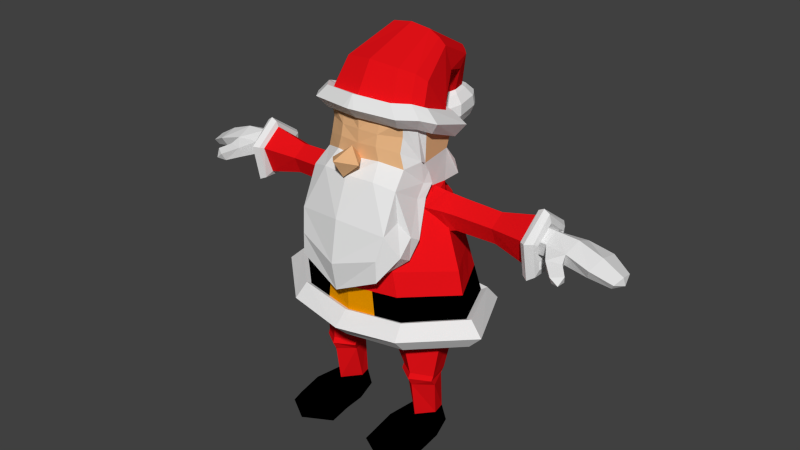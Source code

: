 # Source: santa2f.blend  (saved by Blender 2.72.0; exported with 4.5.12 LTS)
import bpy
from mathutils import Matrix  # noqa: F401  (used for matrix-valued properties, if any)

bpy.ops.wm.read_factory_settings(use_empty=True)
scene = bpy.context.scene
scene.name = 'Scene'

# ---- collections
col_collection_1 = bpy.data.collections.new('Collection 1'); scene.collection.children.link(col_collection_1)

# ---- materials (node trees are filled in below, after node groups)
mat_white = bpy.data.materials.new('white')
mat_white.alpha_threshold = 0.0
mat_white.use_transparent_shadow = False
mat_white.roughness = 0.5
mat_white.specular_intensity = 0.0
mat_white.line_color = (0.0, 0.0, 0.0, 1.0)
mat_red = bpy.data.materials.new('red')
mat_red.alpha_threshold = 0.0
mat_red.use_transparent_shadow = False
mat_red.diffuse_color = (0.8, 0.006232, 0.0093, 1.0)
mat_red.roughness = 0.5
mat_red.specular_intensity = 0.0
mat_red.line_color = (0.0, 0.0, 0.0, 1.0)
mat_black = bpy.data.materials.new('black')
mat_black.alpha_threshold = 0.0
mat_black.use_transparent_shadow = False
mat_black.diffuse_color = (0.0, 0.0, 0.0, 1.0)
mat_black.roughness = 0.5
mat_black.specular_intensity = 1.0
mat_black.line_color = (0.0, 0.0, 0.0, 1.0)
mat_face = bpy.data.materials.new('face')
mat_face.alpha_threshold = 0.0
mat_face.use_transparent_shadow = False
mat_face.diffuse_color = (0.8, 0.4621, 0.2297, 1.0)
mat_face.roughness = 0.5
mat_face.specular_intensity = 0.07895
mat_face.line_color = (0.0, 0.0, 0.0, 1.0)
mat_gold = bpy.data.materials.new('gold')
mat_gold.alpha_threshold = 0.0
mat_gold.use_transparent_shadow = False
mat_gold.diffuse_color = (0.8, 0.3015, 0.0, 1.0)
mat_gold.roughness = 0.5
mat_gold.specular_intensity = 1.0

# ---- material node trees

# ---- world
world_world = bpy.data.worlds.new('World'); scene.world = world_world
world_world.color = (0.05088, 0.05088, 0.05088)
world_world.use_sun_shadow = False
world_world.sun_shadow_jitter_overblur = 0.0
world_world.cycles.sampling_method = 'MANUAL'
world_world.cycles.sample_map_resolution = 256

# ---- meshes
me_cylinder_001 = bpy.data.meshes.new('Cylinder.001')
me_cylinder_001.from_pydata([(0.4632, 0.03163, 0.2514), (0.4899, 0.03163, 0.7248), (0.7414, 0.03488, 0.2514), (0.7205, 0.03488, 0.7248), (0.7746, -0.1342, 0.2514), (0.6073, -0.3263, 0.2514), (0.4296, -0.112, 0.2514), (0.4129, -0.234, 0.7248), (0.436, 0.07205, 0.0221), (0.7795, 0.07601, 0.0221), (0.8895, -0.2457, 0.0221), (0.614, -0.4485, 0.0221), (0.3337, -0.2521, 0.0221), (0.8343, -0.5174, 0.2562), (0.6111, -0.6836, 0.2899), (0.3841, -0.5226, 0.2562), (0.9229, -0.5343, 0.02913), (0.6178, -0.7371, 0.02913), (0.312, -0.5407, 0.02913), (0.8367, -0.8218, 0.1825), (0.6135, -0.988, 0.2366), (0.3865, -0.827, 0.1923), (0.9459, -0.8387, 0.02747), (0.6202, -1.041, 0.02747), (0.2689, -0.8451, 0.02747), (0.8305, -0.2288, 0.7248), (0.6073, -0.3949, 0.7248), (0.4661, 0.01919, 0.775), (0.7443, 0.02587, 0.7723), (0.8294, -0.293, 0.809), (0.6037, -0.4538, 0.8344), (0.3791, -0.2907, 0.8134), (0.4704, 0.04296, 0.8066), (0.7487, 0.04941, 0.8033), (0.8337, -0.2655, 0.8655), (0.608, -0.4237, 0.9037), (0.3835, -0.2629, 0.8697), (0.3274, 0.1811, 1.167), (0.7667, 0.2036, 1.245), (0.9025, -0.2359, 1.335), (0.5459, -0.4697, 1.308), (0.1912, -0.254, 1.207), (0.7698, 0.2099, 1.37), (0.9686, -0.2297, 1.46), (0.4464, -0.4635, 1.433), (0.77, 0.2202, 1.405), (0.9687, -0.2194, 1.495), (0.4465, -0.4532, 1.469), (0.8956, 0.5904, 1.373), (1.325, -0.2442, 1.484), (0.7646, -0.748, 1.458), (0.9903, 0.778, 1.54), (1.488, -0.2464, 1.652), (0.7703, -0.895, 1.625), (0.9164, 0.6613, 1.707), (1.313, -0.2017, 1.819), (0.73, -0.7403, 1.792), (0.8686, 0.6001, 1.685), (1.243, -0.1993, 1.797), (0.6981, -0.6982, 1.77), (0.6951, 0.53, 2.329), (1.103, -0.1789, 2.354), (0.5583, -0.6778, 2.36), (0.4999, 0.471, 2.932), (0.8093, -0.06574, 2.957), (0.392, -0.4434, 2.963), (0.3131, 0.5297, 3.071), (0.5681, -0.02941, 3.191), (0.2053, -0.2071, 3.198), (0.6546, 0.2026, 2.944), (0.6006, -0.2546, 2.96), (0.5843, 0.2139, 3.179), (0.4682, -0.08238, 3.194), (0.2986, -0.3253, 3.08), (0.6393, -0.0527, 3.074), (0.4065, 0.4338, 3.049), (0.5656, -0.1685, 3.077), (0.5923, 0.2111, 3.062), (0.6921, -0.05675, 3.037), (0.7538, -0.1159, 2.957), (0.6312, 0.2432, 2.943), (0.6329, -0.01715, 3.072), (0.8695, -0.0889, 2.833), (0.8424, 0.2034, 2.732), (0.6047, 0.2097, 2.723), (0.7574, 0.2803, 2.984), (0.5788, 0.2861, 3.007), (0.7468, 0.04067, 3.16), (0.5973, 0.02503, 3.186), (0.8252, -0.1842, 3.017), (0.6347, -0.2127, 3.012), (0.8842, -0.08363, 2.752), (0.6393, -0.09851, 2.726), (0.9523, 0.1925, 2.764), (0.9823, 0.2641, 2.989), (1.01, 0.05331, 3.137), (0.9977, -0.1485, 3.004), (0.9618, -0.06242, 2.774), (1.476, 0.2107, 2.76), (1.479, 0.2725, 2.976), (1.479, 0.07085, 3.115), (1.476, -0.1155, 2.984), (1.474, -0.02912, 2.765), (1.92, 0.2623, 2.66), (1.922, 0.3504, 3.005), (1.922, 0.06292, 3.226), (1.92, -0.2028, 3.018), (1.918, -0.07962, 2.668), (1.942, 0.3752, 2.602), (1.944, 0.4215, 3.025), (1.944, 0.05282, 3.296), (1.942, -0.2599, 3.041), (1.94, -0.1777, 2.611), (2.011, 0.4143, 2.572), (2.014, 0.4668, 3.035), (2.014, 0.04861, 3.332), (2.011, -0.3061, 3.052), (2.01, -0.2128, 2.582), (2.078, 0.3412, 2.607), (2.08, 0.3822, 3.022), (2.08, 0.05575, 3.288), (2.077, -0.2211, 3.037), (2.076, -0.1483, 2.617), (2.099, 0.2905, 2.688), (2.102, 0.3235, 2.993), (2.102, 0.06057, 3.189), (2.099, -0.1625, 3.005), (2.097, -0.1038, 2.695), (2.046, 0.2313, 2.734), (2.049, 0.2551, 2.976), (2.049, 0.06596, 3.131), (2.046, -0.09446, 2.985), (2.044, -0.05227, 2.74), (2.01, 0.2301, 2.845), (2.013, 0.2538, 3.014), (2.013, 0.06471, 3.122), (2.01, -0.0957, 3.02), (2.008, -0.05352, 2.849), (2.154, 0.229, 2.843), (2.157, 0.2528, 3.012), (2.156, 0.06366, 3.12), (2.154, -0.09676, 3.018), (2.152, -0.05458, 2.847), (2.385, 0.2709, 2.845), (2.423, 0.3084, 2.995), (2.449, 0.06242, 3.102), (2.427, -0.1533, 3.019), (2.388, -0.1038, 2.863), (2.68, 0.2942, 2.816), (2.719, 0.3367, 2.923), (2.745, 0.059, 2.999), (2.723, -0.1846, 2.94), (2.684, -0.1288, 2.829), (2.925, 0.2156, 2.753), (2.964, 0.2429, 2.814), (2.991, 0.06412, 2.858), (2.968, -0.09274, 2.824), (2.929, -0.05682, 2.76), (3.012, 0.07434, 2.764), (2.424, -0.2187, 2.843), (2.459, -0.2571, 2.958), (2.268, -0.2524, 2.831), (2.278, -0.2972, 2.958), (2.538, -0.3311, 2.809), (2.565, -0.3776, 2.904), (2.429, -0.3963, 2.783), (2.438, -0.4559, 2.885), (2.532, -0.4442, 2.809), (0.2819, -0.7461, 2.361), (0.196, -0.4604, 2.964), (0.4724, -0.5606, 2.662), (0.2362, -0.6032, 2.662), (0.5872, -0.2763, 2.951), (0.4107, -0.7779, 2.414), (0.2424, -0.444, 2.992), (0.6188, -0.3873, 2.796), (0.6013, -0.5582, 2.6), (0.6494, -0.2128, 3.142), (0.5111, -0.7734, 2.348), (0.2971, -0.4117, 3.091), (0.7637, -0.4632, 2.751), (0.7002, -0.5577, 2.508), (0.6211, -0.3283, 3.156), (0.5464, -0.9435, 2.331), (0.6423, -0.09037, 3.275), (0.7444, -0.5872, 2.818), (0.7275, -0.7486, 2.619), (0.589, -0.6598, 3.351), (0.5389, -0.9423, 2.597), (0.3495, -0.7529, 3.423), (0.6143, -0.6566, 2.989), (0.5948, -0.8675, 2.884), (0.2824, -0.2751, 3.223), (0.6064, -0.2018, 3.3), (0.5432, -0.4674, 3.528), (0.2914, -0.5914, 3.6), (0.6277, -0.1389, 3.43), (0.2596, -0.3133, 3.41), (0.6172, -0.2559, 3.571), (0.2353, -0.339, 3.559), (0.4958, -0.4695, 3.707), (0.2487, -0.5874, 3.754), (0.1659, 0.4868, 3.656), (0.6025, -0.1696, 3.528), (0.6303, 0.1717, 3.605), (0.4315, -0.2434, 3.531), (0.6577, -0.2198, 4.01), (0.7372, -0.2298, 3.924), (0.7068, 0.2192, 3.744), (0.6564, 0.2098, 3.81), (0.3282, 0.3947, 3.763), (0.64, -0.3564, 3.984), (0.2396, 0.4897, 3.67), (0.5978, -0.3188, 4.062), (0.5146, -0.4441, 4.082), (0.2573, -0.5101, 4.103), (0.4953, -0.4269, 3.878), (0.2476, -0.5577, 3.889), (0.5058, -0.5199, 4.014), (0.1002, -0.6019, 4.04), (0.1898, -0.7963, 3.59), (0.6801, -0.2191, 4.068), (0.6497, 0.2299, 3.888), (0.5829, -0.3457, 4.128), (0.1824, 0.5004, 3.814), (0.4486, -0.5092, 4.158), (0.04299, -0.5912, 4.184), (0.8406, -0.2709, 4.067), (0.8042, 0.2968, 3.887), (0.7242, -0.431, 4.127), (0.245, 0.6389, 3.813), (0.5636, -0.6377, 4.158), (0.07816, -0.7414, 4.183), (0.6924, -0.258, 4.211), (0.6601, 0.2328, 4.031), (0.5889, -0.3964, 4.271), (0.1625, 0.5285, 3.957), (0.446, -0.5751, 4.301), (0.6276, -0.2357, 4.175), (0.5998, 0.1842, 3.995), (0.5389, -0.354, 4.235), (0.1738, 0.4371, 3.921), (0.4165, -0.5069, 4.265), (0.5731, -0.101, 4.432), (0.5595, 0.2474, 4.136), (0.4805, -0.1937, 4.523), (0.1421, 0.4803, 3.985), (0.3531, -0.3268, 4.596), (0.425, 0.3856, 4.682), (0.4377, 0.4818, 4.383), (0.3527, 0.3663, 4.766), (0.1537, 0.5716, 4.202), (0.253, 0.3258, 4.85), (0.3307, 0.8977, 4.439), (0.3493, 0.7686, 4.3), (0.2847, 0.9381, 4.47), (0.187, 0.7067, 4.18), (0.2206, 0.9726, 4.509), (0.1942, 1.012, 4.007), (0.2022, 0.8816, 3.984), (0.1744, 1.047, 4.009), (0.1326, 0.7952, 3.949), (0.1472, 1.082, 4.019), (0.2239, 1.045, 3.971), (0.2349, 0.8672, 3.939), (0.197, 1.092, 3.973), (0.14, 0.7495, 3.891), (0.1599, 1.14, 3.986), (0.2875, 1.111, 3.869), (0.3024, 0.8696, 3.826), (0.2509, 1.176, 3.872), (0.1735, 0.7096, 3.761), (0.2005, 1.241, 3.889), (0.2858, 1.145, 3.736), (0.3028, 0.8697, 3.686), (0.2439, 1.219, 3.739), (0.1555, 0.6869, 3.613), (0.1864, 1.294, 3.759), (0.2318, 1.143, 3.614), (0.2488, 0.9225, 3.565), (0.1899, 1.202, 3.617), (0.1015, 0.7763, 3.491), (0.1324, 1.262, 3.637), (0.1362, 1.137, 3.518), (0.1583, 0.9933, 3.492), (0.09371, 1.174, 3.512), (0.01743, 0.8873, 3.425), (0.03446, 1.213, 3.523), (0.3557, 0.5787, 3.175), (0.6269, 0.4051, 3.218), (0.2084, 0.5111, 3.506), (0.6729, 0.2706, 3.449), (0.4343, 0.6591, 1.673), (1.056, 0.2004, 1.741), (0.9679, -0.4488, 1.784), (0.3519, -0.7522, 1.75), (0.3475, 0.5801, 2.314), (0.8992, 0.1756, 2.342), (0.828, -0.4283, 2.357), (0.4201, -0.7119, 2.361), (1.173, -0.1891, 2.075), (0.7818, 0.5651, 2.007), (0.1438, -0.7803, 2.362), (0.898, -0.4385, 2.07), (0.9776, 0.188, 2.041), (0.3909, 0.6196, 1.993), (0.2791, -0.7461, 2.361), (0.6282, -0.688, 2.065), (0.3491, -0.7522, 1.75), (0.3141, -0.7492, 2.056), (-0.4632, 0.03163, 0.2514), (-0.4899, 0.03163, 0.7248), (-0.7414, 0.03488, 0.2514), (-0.7746, -0.1342, 0.2514), (-0.6073, -0.3263, 0.2514), (-0.4296, -0.112, 0.2514), (-0.4129, -0.234, 0.7248), (-0.436, 0.07205, 0.0221), (-0.7795, 0.07601, 0.0221), (-0.8895, -0.2457, 0.0221), (-0.614, -0.4485, 0.0221), (-0.3337, -0.2521, 0.0221), (-0.6111, -0.6836, 0.2899), (-0.3841, -0.5226, 0.2562), (-0.6178, -0.7371, 0.02913), (-0.8343, -0.5174, 0.2562), (-0.9229, -0.5343, 0.02913), (-0.312, -0.5407, 0.02913), (-0.8367, -0.8218, 0.1825), (-0.6135, -0.988, 0.2366), (-0.3865, -0.827, 0.1923), (-0.9459, -0.8387, 0.02747), (-0.6202, -1.041, 0.02747), (-0.2689, -0.8451, 0.02747), (-0.7205, 0.03488, 0.7248), (-0.8305, -0.2288, 0.7248), (-0.6073, -0.3949, 0.7248), (-0.4661, 0.01919, 0.775), (-0.7443, 0.02587, 0.7723), (-0.8294, -0.293, 0.809), (-0.6037, -0.4538, 0.8344), (-0.3791, -0.2907, 0.8134), (-0.4704, 0.04296, 0.8066), (-0.7487, 0.04941, 0.8033), (-0.8337, -0.2655, 0.8655), (-0.608, -0.4237, 0.9037), (-0.3835, -0.2629, 0.8697), (-0.3274, 0.1811, 1.167), (-0.7667, 0.2036, 1.245), (-0.9025, -0.2359, 1.335), (-0.5459, -0.4697, 1.308), (-0.1912, -0.254, 1.207), (1.267e-07, 0.1873, 1.292), (-0.7698, 0.2099, 1.37), (-0.9686, -0.2297, 1.46), (-0.4464, -0.4635, 1.433), (1.267e-07, -0.2477, 1.332), (1.267e-07, 0.1977, 1.327), (-0.77, 0.2202, 1.405), (-0.9687, -0.2194, 1.495), (-0.4465, -0.4532, 1.469), (1.267e-07, -0.2374, 1.368), (1.267e-07, 0.5966, 1.348), (-0.8956, 0.5904, 1.373), (-1.325, -0.2442, 1.484), (-0.7646, -0.748, 1.458), (1.267e-07, -0.8563, 1.418), (1.267e-07, 0.9196, 1.516), (-0.9903, 0.778, 1.54), (-1.488, -0.2464, 1.652), (-0.7703, -0.895, 1.625), (1.267e-07, -1.034, 1.585), (1.267e-07, 0.7886, 1.683), (-0.9164, 0.6613, 1.707), (-1.313, -0.2017, 1.819), (-0.73, -0.7403, 1.792), (1.267e-07, -0.8568, 1.752), (1.267e-07, 0.7181, 1.661), (-0.8686, 0.6001, 1.685), (-1.243, -0.1993, 1.797), (-0.6981, -0.6982, 1.77), (1.267e-07, -0.8062, 1.73), (1.267e-07, 0.6302, 2.298), (-0.6951, 0.53, 2.329), (-1.103, -0.1789, 2.354), (-0.5583, -0.6778, 2.36), (1.267e-07, -0.8144, 2.362), (1.267e-07, 0.5468, 2.9), (-0.4999, 0.471, 2.932), (-0.8093, -0.06574, 2.957), (-0.392, -0.4434, 2.963), (1.267e-07, -0.4773, 2.965), (1.267e-07, 0.5446, 2.967), (-0.3131, 0.5297, 3.071), (-0.5681, -0.02941, 3.191), (-0.2053, -0.2071, 3.198), (1.267e-07, -0.2295, 3.199), (-0.6546, 0.2026, 2.944), (-0.6006, -0.2546, 2.96), (-0.5843, 0.2139, 3.179), (-0.4682, -0.08238, 3.194), (-0.2986, -0.3253, 3.08), (-0.6393, -0.0527, 3.074), (-0.4065, 0.4338, 3.049), (-0.5656, -0.1685, 3.077), (-0.5923, 0.2111, 3.062), (-0.6921, -0.05675, 3.037), (-0.7538, -0.1159, 2.957), (-0.6312, 0.2432, 2.943), (-0.6329, -0.01715, 3.072), (-0.8695, -0.0889, 2.833), (-0.8424, 0.2034, 2.732), (-0.6047, 0.2097, 2.723), (-0.7574, 0.2803, 2.984), (-0.5788, 0.2861, 3.007), (-0.7468, 0.04067, 3.16), (-0.5973, 0.02503, 3.186), (-0.8252, -0.1842, 3.017), (-0.6347, -0.2127, 3.012), (-0.8842, -0.08363, 2.752), (-0.6393, -0.09851, 2.726), (-0.9523, 0.1925, 2.764), (-0.9823, 0.2641, 2.989), (-1.01, 0.05331, 3.137), (-0.9977, -0.1485, 3.004), (-0.9618, -0.06242, 2.774), (-1.476, 0.2107, 2.76), (-1.479, 0.2725, 2.976), (-1.479, 0.07085, 3.115), (-1.476, -0.1155, 2.984), (-1.474, -0.02912, 2.765), (-1.92, 0.2623, 2.66), (-1.922, 0.3504, 3.005), (-1.922, 0.06292, 3.226), (-1.92, -0.2028, 3.018), (-1.918, -0.07962, 2.668), (-1.942, 0.3752, 2.602), (-1.944, 0.4215, 3.025), (-1.944, 0.05282, 3.296), (-1.942, -0.2599, 3.041), (-1.94, -0.1777, 2.611), (-2.011, 0.4143, 2.572), (-2.014, 0.4668, 3.035), (-2.014, 0.04861, 3.332), (-2.011, -0.3061, 3.052), (-2.01, -0.2128, 2.582), (-2.078, 0.3412, 2.607), (-2.08, 0.3822, 3.022), (-2.08, 0.05575, 3.288), (-2.077, -0.2211, 3.037), (-2.076, -0.1483, 2.617), (-2.099, 0.2905, 2.688), (-2.102, 0.3235, 2.993), (-2.102, 0.06057, 3.189), (-2.099, -0.1625, 3.005), (-2.097, -0.1038, 2.695), (-2.046, 0.2313, 2.734), (-2.049, 0.2551, 2.976), (-2.049, 0.06596, 3.131), (-2.046, -0.09446, 2.985), (-2.044, -0.05227, 2.74), (-2.01, 0.2301, 2.845), (-2.013, 0.2538, 3.014), (-2.013, 0.06471, 3.122), (-2.01, -0.0957, 3.02), (-2.008, -0.05352, 2.849), (-2.154, 0.229, 2.843), (-2.157, 0.2528, 3.012), (-2.156, 0.06366, 3.12), (-2.154, -0.09676, 3.018), (-2.152, -0.05458, 2.847), (-2.385, 0.2709, 2.845), (-2.423, 0.3084, 2.995), (-2.449, 0.06242, 3.102), (-2.427, -0.1533, 3.019), (-2.388, -0.1038, 2.863), (-2.68, 0.2942, 2.816), (-2.719, 0.3367, 2.923), (-2.745, 0.059, 2.999), (-2.723, -0.1846, 2.94), (-2.684, -0.1288, 2.829), (-2.925, 0.2156, 2.753), (-2.964, 0.2429, 2.814), (-2.991, 0.06412, 2.858), (-2.968, -0.09274, 2.824), (-2.929, -0.05682, 2.76), (-3.012, 0.07434, 2.764), (-2.424, -0.2187, 2.843), (-2.459, -0.2571, 2.958), (-2.268, -0.2524, 2.831), (-2.278, -0.2972, 2.958), (-2.538, -0.3311, 2.809), (-2.565, -0.3776, 2.904), (-2.429, -0.3963, 2.783), (-2.438, -0.4559, 2.885), (-2.532, -0.4442, 2.809), (-0.2819, -0.7461, 2.361), (-0.196, -0.4604, 2.964), (1.267e-07, -0.8073, 2.116), (-0.4724, -0.5606, 2.662), (-0.2362, -0.6032, 2.662), (1.267e-07, -0.8596, 2.289), (-0.5872, -0.2763, 2.951), (1.267e-07, -0.4622, 2.996), (-0.4107, -0.7779, 2.414), (-0.2424, -0.444, 2.992), (-0.6188, -0.3873, 2.796), (-0.6013, -0.5582, 2.6), (-0.6494, -0.2128, 3.142), (1.267e-07, -0.4349, 3.096), (-0.5111, -0.7734, 2.348), (-0.2971, -0.4117, 3.091), (-0.7637, -0.4632, 2.751), (-0.7002, -0.5577, 2.508), (1.267e-07, -1.002, 2.078), (-0.6211, -0.3283, 3.156), (-0.5464, -0.9435, 2.331), (-0.6423, -0.09037, 3.275), (-0.7444, -0.5872, 2.818), (-0.7275, -0.7486, 2.619), (1.267e-07, -1.065, 2.437), (-0.589, -0.6598, 3.351), (1.267e-07, -0.7949, 3.429), (-0.5389, -0.9423, 2.597), (-0.3495, -0.7529, 3.423), (1.267e-07, -0.978, 2.958), (-0.6143, -0.6566, 2.989), (-0.5948, -0.8675, 2.884), (1.267e-07, -0.283, 3.213), (-0.2824, -0.2751, 3.223), (-0.6064, -0.2018, 3.3), (-0.5432, -0.4674, 3.528), (1.267e-07, -0.5918, 3.566), (-0.2914, -0.5914, 3.6), (-0.6277, -0.1389, 3.43), (1.267e-07, -0.3121, 3.402), (-0.2596, -0.3133, 3.41), (-0.6172, -0.2559, 3.571), (1.267e-07, -0.3436, 3.555), (-0.2353, -0.339, 3.559), (-0.4958, -0.4695, 3.707), (1.267e-07, -0.5912, 3.739), (-0.2487, -0.5874, 3.754), (1.267e-07, 0.5305, 3.647), (-0.1659, 0.4868, 3.656), (-0.6025, -0.1696, 3.528), (1.267e-07, -0.4172, 3.534), (1.267e-07, -0.4484, 3.536), (-0.6303, 0.1717, 3.605), (-0.4315, -0.2434, 3.531), (1.267e-07, 0.4963, 3.689), (1.267e-07, 0.5472, 3.634), (-0.6577, -0.2198, 4.01), (-0.7372, -0.2298, 3.924), (-0.7068, 0.2192, 3.744), (-0.6564, 0.2098, 3.81), (-0.3282, 0.3947, 3.763), (-0.64, -0.3564, 3.984), (-0.2396, 0.4897, 3.67), (-0.5978, -0.3188, 4.062), (1.267e-07, -0.5762, 4.124), (-0.5146, -0.4441, 4.082), (1.267e-07, -0.6169, 4.039), (-0.2573, -0.5101, 4.103), (1.267e-07, -0.5798, 3.9), (-0.4953, -0.4269, 3.878), (-0.2476, -0.5577, 3.889), (-0.5058, -0.5199, 4.014), (-0.1002, -0.6019, 4.04), (1.267e-07, -0.6882, 3.741), (1.267e-07, -0.53, 3.555), (-0.1898, -0.7963, 3.59), (1.267e-07, -0.8406, 3.418), (1.267e-07, -0.9954, 3.652), (1.267e-07, 0.5579, 3.778), (-0.6801, -0.2191, 4.068), (-0.6497, 0.2299, 3.888), (-0.5829, -0.3457, 4.128), (-0.1824, 0.5004, 3.814), (1.267e-07, -0.6319, 4.209), (-0.4486, -0.5092, 4.158), (-0.04299, -0.5912, 4.184), (1.267e-07, 0.7116, 3.777), (-0.8406, -0.2709, 4.067), (-0.8042, 0.2968, 3.887), (-0.7242, -0.431, 4.127), (-0.245, 0.6389, 3.813), (1.267e-07, -0.7514, 4.184), (-0.5636, -0.6377, 4.158), (-0.07816, -0.7414, 4.183), (1.267e-07, 0.5913, 3.921), (-0.6924, -0.258, 4.211), (-0.6601, 0.2328, 4.031), (-0.5889, -0.3964, 4.271), (-0.1625, 0.5285, 3.957), (1.267e-07, 0.4908, 3.885), (-0.446, -0.5751, 4.301), (1.267e-07, -0.6648, 4.327), (-0.6276, -0.2357, 4.175), (-0.5998, 0.1842, 3.995), (-0.5389, -0.354, 4.235), (-0.1738, 0.4371, 3.921), (-0.4165, -0.5069, 4.265), (1.267e-07, -0.5836, 4.291), (1.267e-07, 0.525, 3.934), (-0.5731, -0.101, 4.432), (-0.5595, 0.2474, 4.136), (-0.4805, -0.1937, 4.523), (-0.1421, 0.4803, 3.985), (-0.3531, -0.3268, 4.596), (1.267e-07, -0.3812, 4.639), (1.267e-07, 0.5838, 4.153), (-0.425, 0.3856, 4.682), (-0.4377, 0.4818, 4.383), (-0.3527, 0.3663, 4.766), (-0.1537, 0.5716, 4.202), (-0.253, 0.3258, 4.85), (1.267e-07, 0.3209, 4.886), (1.267e-07, 0.6905, 4.139), (-0.3307, 0.8977, 4.439), (-0.3493, 0.7686, 4.3), (-0.2847, 0.9381, 4.47), (-0.187, 0.7067, 4.18), (-0.2206, 0.9726, 4.509), (1.267e-07, 0.9989, 4.497), (1.267e-07, 0.7668, 3.945), (-0.1942, 1.012, 4.007), (-0.2022, 0.8816, 3.984), (-0.1744, 1.047, 4.009), (-0.1326, 0.7952, 3.949), (-0.1472, 1.082, 4.019), (1.267e-07, 1.089, 4.012), (1.267e-07, 0.7109, 3.885), (-0.2239, 1.045, 3.971), (-0.2349, 0.8672, 3.939), (-0.197, 1.092, 3.973), (-0.14, 0.7495, 3.891), (-0.1599, 1.14, 3.986), (1.267e-07, 1.15, 3.977), (1.267e-07, 0.657, 3.753), (-0.2875, 1.111, 3.869), (-0.3024, 0.8696, 3.826), (-0.2509, 1.176, 3.872), (-0.1735, 0.7096, 3.761), (-0.2005, 1.241, 3.889), (1.267e-07, 1.254, 3.878), (1.267e-07, 0.6268, 3.603), (-0.2858, 1.145, 3.736), (-0.3028, 0.8697, 3.686), (-0.2439, 1.219, 3.739), (-0.1555, 0.6869, 3.613), (-0.1864, 1.294, 3.759), (1.267e-07, 1.308, 3.746), (1.267e-07, 0.7282, 3.482), (-0.2318, 1.143, 3.614), (-0.2488, 0.9225, 3.565), (-0.1899, 1.202, 3.617), (-0.1015, 0.7763, 3.491), (-0.1324, 1.262, 3.637), (1.267e-07, 1.273, 3.624), (1.267e-07, 0.854, 3.416), (-0.1362, 1.137, 3.518), (-0.1583, 0.9933, 3.492), (-0.09371, 1.174, 3.512), (-0.01743, 0.8873, 3.425), (-0.03446, 1.213, 3.523), (1.267e-07, 1.215, 3.502), (1.267e-07, 1.073, 3.425), (1.267e-07, 0.6706, 3.046), (-0.3557, 0.5787, 3.175), (-0.6269, 0.4051, 3.218), (1.267e-07, 0.587, 3.495), (-0.2084, 0.5111, 3.506), (-0.6729, 0.2706, 3.449), (-0.4343, 0.6591, 1.673), (-1.056, 0.2004, 1.741), (-0.9679, -0.4488, 1.784), (-0.3519, -0.7522, 1.75), (-0.3475, 0.5801, 2.314), (-0.8992, 0.1756, 2.342), (-0.828, -0.4283, 2.357), (-0.4201, -0.7119, 2.361), (-1.173, -0.1891, 2.075), (-0.7818, 0.5651, 2.007), (1.267e-07, 0.6741, 1.979), (-0.1438, -0.7803, 2.362), (-0.898, -0.4385, 2.07), (-0.9776, 0.188, 2.041), (-0.3909, 0.6196, 1.993), (1.267e-07, -0.8103, 2.046), (-0.2791, -0.7461, 2.361), (-0.6282, -0.688, 2.065), (-0.3491, -0.7522, 1.75), (-0.3141, -0.7492, 2.056)], [], [(0, 1, 3, 2), (6, 7, 1, 0), (6, 0, 8, 12), (2, 4, 10, 9), (0, 2, 9, 8), (8, 9, 10, 11, 12), (15, 18, 24, 21), (16, 13, 19, 22), (20, 21, 24, 23), (19, 20, 23, 22), (18, 17, 23, 24), (17, 16, 22, 23), (14, 15, 21, 20), (13, 14, 20, 19), (26, 25, 29, 30), (27, 31, 36, 32), (31, 30, 35, 36), (30, 29, 34, 35), (29, 28, 33, 34), (28, 27, 32, 33), (32, 36, 41, 37), (36, 35, 40, 41), (35, 34, 39, 40), (34, 33, 38, 39), (33, 32, 37, 38), (37, 41, 356, 352), (41, 40, 44, 356), (40, 39, 43, 44), (39, 38, 42, 43), (38, 37, 352, 42), (361, 47, 50, 366), (356, 44, 47, 361), (44, 43, 46, 47), (43, 42, 45, 46), (42, 352, 357, 45), (47, 46, 49, 50), (46, 45, 48, 49), (45, 357, 362, 48), (366, 50, 53, 371), (50, 49, 52, 53), (49, 48, 51, 52), (48, 362, 367, 51), (371, 53, 56, 376), (53, 52, 55, 56), (52, 51, 54, 55), (51, 367, 372, 54), (376, 56, 59, 295, 381), (56, 55, 58, 294, 59), (55, 54, 57, 293, 58), (54, 372, 377, 292, 57), (303, 300, 61, 298), (304, 301, 60, 297), (305, 684, 382, 296), (169, 391, 503, 174), (61, 297, 60, 63, 80, 69, 64, 82), (60, 296, 382, 387, 63), (391, 169, 65, 73, 68, 396), (76, 74, 67, 72), (77, 75, 66, 71), (63, 387, 392, 66, 75), (73, 76, 72, 68), (65, 70, 76, 73), (82, 64, 79, 70, 65, 170, 62, 298, 61), (74, 81, 77, 71, 67), (70, 79, 64, 78, 74, 76), (80, 63, 75, 77), (81, 74, 78, 64, 69, 80, 77), (83, 84, 86, 85), (85, 86, 88, 87), (87, 88, 90, 89), (86, 84, 92, 90, 88), (91, 92, 84, 83), (89, 90, 92, 91), (91, 83, 93, 97), (97, 93, 98, 102), (89, 91, 97, 96), (87, 89, 96, 95), (85, 87, 95, 94), (83, 85, 94, 93), (102, 98, 103, 107), (96, 97, 102, 101), (95, 96, 101, 100), (94, 95, 100, 99), (93, 94, 99, 98), (107, 103, 108, 112), (101, 102, 107, 106), (100, 101, 106, 105), (99, 100, 105, 104), (98, 99, 104, 103), (112, 108, 113, 117), (106, 107, 112, 111), (105, 106, 111, 110), (104, 105, 110, 109), (103, 104, 109, 108), (117, 113, 118, 122), (111, 112, 117, 116), (110, 111, 116, 115), (109, 110, 115, 114), (108, 109, 114, 113), (122, 118, 123, 127), (116, 117, 122, 121), (115, 116, 121, 120), (114, 115, 120, 119), (113, 114, 119, 118), (127, 123, 128, 132), (121, 122, 127, 126), (120, 121, 126, 125), (119, 120, 125, 124), (118, 119, 124, 123), (132, 128, 133, 137), (126, 127, 132, 131), (125, 126, 131, 130), (124, 125, 130, 129), (123, 124, 129, 128), (137, 133, 138, 142), (131, 132, 137, 136), (130, 131, 136, 135), (129, 130, 135, 134), (128, 129, 134, 133), (142, 138, 143, 147), (136, 137, 142, 141), (135, 136, 141, 140), (134, 135, 140, 139), (133, 134, 139, 138), (147, 143, 148, 152), (146, 141, 162, 160), (140, 141, 146, 145), (139, 140, 145, 144), (138, 139, 144, 143), (152, 148, 153, 157), (146, 147, 152, 151), (145, 146, 151, 150), (144, 145, 150, 149), (143, 144, 149, 148), (160, 162, 166, 164), (151, 152, 157, 156), (150, 151, 156, 155), (149, 150, 155, 154), (148, 149, 154, 153), (161, 159, 163, 165), (159, 160, 164, 163), (141, 142, 161, 162), (147, 146, 160, 159), (142, 147, 159, 161), (162, 161, 165, 166), (157, 153, 158), (156, 157, 158), (155, 156, 158), (154, 155, 158), (153, 154, 158), (166, 165, 167), (164, 166, 167), (165, 163, 167), (163, 164, 167), (168, 171, 176, 173), (171, 170, 175, 176), (168, 299, 62, 170, 171), (174, 503, 509, 179), (173, 176, 181, 178), (176, 175, 180, 181), (386, 302, 168, 173, 501), (170, 65, 172, 175), (65, 169, 174, 172), (182, 177, 184, 193), (178, 181, 186, 183), (181, 180, 185, 186), (501, 173, 178, 498), (175, 172, 177, 180), (172, 174, 179, 177), (189, 187, 194, 195), (183, 186, 191, 188), (186, 185, 190, 191), (498, 178, 183, 514), (180, 177, 182, 185), (522, 189, 195, 532), (191, 190, 187, 189), (525, 191, 189, 522), (520, 188, 191, 525), (514, 183, 188, 520), (185, 182, 187, 190), (187, 182, 193, 194), (193, 184, 196, 198), (195, 194, 200, 201), (532, 195, 201, 541), (194, 193, 198, 200), (179, 509, 528, 192), (177, 179, 192, 184), (197, 535, 538, 199), (199, 538, 541, 201), (196, 197, 199, 198), (198, 199, 201, 200), (192, 528, 535, 197), (184, 192, 197, 196), (68, 72, 205, 546), (67, 71, 204, 203), (396, 68, 546, 547), (72, 67, 203, 205), (202, 204, 291, 290), (204, 71, 289, 291), (204, 202, 550, 210, 209), (203, 204, 209, 206), (217, 216, 214, 215), (214, 213, 211, 218), (209, 210, 212, 208), (215, 214, 218, 219), (210, 550, 551, 212), (202, 543, 550), (546, 205, 200, 201, 541), (200, 198, 213, 214, 216), (564, 217, 215, 560), (541, 201, 217, 564), (205, 203, 198, 200), (560, 215, 219, 562), (213, 206, 207, 211), (203, 206, 213, 198), (201, 200, 216, 217), (206, 209, 208, 207), (569, 573, 220), (220, 572, 570), (569, 220, 570), (220, 573, 572), (211, 207, 221, 223), (208, 212, 224, 222), (207, 208, 222, 221), (219, 218, 225, 226), (562, 219, 226, 579), (212, 551, 574, 224), (218, 211, 223, 225), (207, 227, 229, 211), (212, 230, 228, 208), (208, 228, 227, 207), (218, 231, 232, 219), (219, 232, 587, 562), (551, 582, 230, 212), (211, 229, 231, 218), (227, 233, 235, 229), (230, 236, 234, 228), (228, 234, 233, 227), (231, 237, 597, 232), (587, 232, 597), (582, 590, 236, 230), (229, 235, 237, 231), (233, 238, 240, 235), (236, 241, 239, 234), (234, 239, 238, 233), (237, 242, 603, 597), (590, 595, 241, 236), (235, 240, 242, 237), (238, 243, 245, 240), (241, 246, 244, 239), (239, 244, 243, 238), (242, 247, 610, 603), (595, 604, 246, 241), (240, 245, 247, 242), (243, 248, 250, 245), (246, 251, 249, 244), (244, 249, 248, 243), (247, 252, 617, 610), (604, 611, 251, 246), (245, 250, 252, 247), (248, 253, 255, 250), (251, 256, 254, 249), (249, 254, 253, 248), (252, 257, 624, 617), (611, 618, 256, 251), (250, 255, 257, 252), (253, 258, 260, 255), (256, 261, 259, 254), (254, 259, 258, 253), (257, 262, 631, 624), (618, 625, 261, 256), (255, 260, 262, 257), (258, 263, 265, 260), (261, 266, 264, 259), (259, 264, 263, 258), (262, 267, 638, 631), (625, 632, 266, 261), (260, 265, 267, 262), (263, 268, 270, 265), (266, 271, 269, 264), (264, 269, 268, 263), (267, 272, 645, 638), (632, 639, 271, 266), (265, 270, 272, 267), (268, 273, 275, 270), (271, 276, 274, 269), (269, 274, 273, 268), (272, 277, 652, 645), (639, 646, 276, 271), (270, 275, 277, 272), (273, 278, 280, 275), (276, 281, 279, 274), (274, 279, 278, 273), (277, 282, 659, 652), (646, 653, 281, 276), (275, 280, 282, 277), (278, 283, 285, 280), (281, 286, 284, 279), (279, 284, 283, 278), (282, 287, 666, 659), (653, 660, 286, 281), (280, 285, 287, 282), (283, 667, 285), (286, 667, 284), (284, 667, 283), (287, 667, 666), (660, 667, 286), (285, 667, 287), (289, 288, 290, 291), (288, 668, 671, 290), (543, 202, 290, 671), (71, 66, 288, 289), (66, 392, 668, 288), (294, 58, 300, 303), (300, 304, 297, 61), (58, 293, 304, 300), (293, 57, 301, 304), (301, 305, 296, 60), (57, 292, 305, 301), (292, 377, 684, 305), (309, 307, 62, 306), (308, 59, 307, 309), (381, 308, 309, 689), (689, 309, 306, 386), (315, 310, 311, 316), (315, 321, 317, 310), (312, 318, 319, 313), (310, 317, 318, 312), (314, 322, 323, 315), (317, 321, 320, 319, 318), (326, 331, 328, 325), (329, 332, 333, 330), (328, 331, 332, 329), (336, 340, 339, 335), (335, 339, 338, 334), (337, 342, 346, 341), (341, 346, 345, 340), (340, 345, 344, 339), (339, 344, 343, 338), (338, 343, 342, 337), (342, 347, 351, 346), (346, 351, 350, 345), (345, 350, 349, 344), (344, 349, 348, 343), (343, 348, 347, 342), (347, 352, 356, 351), (351, 356, 355, 350), (350, 355, 354, 349), (349, 354, 353, 348), (348, 353, 352, 347), (361, 366, 365, 360), (356, 361, 360, 355), (355, 360, 359, 354), (354, 359, 358, 353), (353, 358, 357, 352), (360, 365, 364, 359), (359, 364, 363, 358), (358, 363, 362, 357), (366, 371, 370, 365), (365, 370, 369, 364), (364, 369, 368, 363), (363, 368, 367, 362), (371, 376, 375, 370), (370, 375, 374, 369), (369, 374, 373, 368), (368, 373, 372, 367), (376, 381, 677, 380, 375), (375, 380, 676, 379, 374), (374, 379, 675, 378, 373), (373, 378, 674, 377, 372), (686, 680, 384, 682), (687, 679, 383, 683), (688, 678, 382, 684), (497, 505, 503, 391), (384, 410, 389, 397, 408, 388, 383, 679), (383, 388, 387, 382, 678), (391, 396, 395, 401, 390, 497), (404, 400, 394, 402), (405, 399, 393, 403), (388, 403, 393, 392, 387), (401, 395, 400, 404), (390, 401, 404, 398), (410, 384, 680, 385, 499, 390, 398, 407, 389), (402, 394, 399, 405, 409), (398, 404, 402, 406, 389, 407), (408, 405, 403, 388), (409, 405, 408, 397, 389, 406, 402), (411, 413, 414, 412), (413, 415, 416, 414), (415, 417, 418, 416), (414, 416, 418, 420, 412), (419, 411, 412, 420), (417, 419, 420, 418), (419, 425, 421, 411), (425, 430, 426, 421), (417, 424, 425, 419), (415, 423, 424, 417), (413, 422, 423, 415), (411, 421, 422, 413), (430, 435, 431, 426), (424, 429, 430, 425), (423, 428, 429, 424), (422, 427, 428, 423), (421, 426, 427, 422), (435, 440, 436, 431), (429, 434, 435, 430), (428, 433, 434, 429), (427, 432, 433, 428), (426, 431, 432, 427), (440, 445, 441, 436), (434, 439, 440, 435), (433, 438, 439, 434), (432, 437, 438, 433), (431, 436, 437, 432), (445, 450, 446, 441), (439, 444, 445, 440), (438, 443, 444, 439), (437, 442, 443, 438), (436, 441, 442, 437), (450, 455, 451, 446), (444, 449, 450, 445), (443, 448, 449, 444), (442, 447, 448, 443), (441, 446, 447, 442), (455, 460, 456, 451), (449, 454, 455, 450), (448, 453, 454, 449), (447, 452, 453, 448), (446, 451, 452, 447), (460, 465, 461, 456), (454, 459, 460, 455), (453, 458, 459, 454), (452, 457, 458, 453), (451, 456, 457, 452), (465, 470, 466, 461), (459, 464, 465, 460), (458, 463, 464, 459), (457, 462, 463, 458), (456, 461, 462, 457), (470, 475, 471, 466), (464, 469, 470, 465), (463, 468, 469, 464), (462, 467, 468, 463), (461, 466, 467, 462), (475, 480, 476, 471), (474, 488, 490, 469), (468, 473, 474, 469), (467, 472, 473, 468), (466, 471, 472, 467), (480, 485, 481, 476), (474, 479, 480, 475), (473, 478, 479, 474), (472, 477, 478, 473), (471, 476, 477, 472), (488, 492, 494, 490), (479, 484, 485, 480), (478, 483, 484, 479), (477, 482, 483, 478), (476, 481, 482, 477), (489, 493, 491, 487), (487, 491, 492, 488), (469, 490, 489, 470), (475, 487, 488, 474), (470, 489, 487, 475), (490, 494, 493, 489), (485, 486, 481), (484, 486, 485), (483, 486, 484), (482, 486, 483), (481, 486, 482), (494, 495, 493), (492, 495, 494), (493, 495, 491), (491, 495, 492), (496, 504, 507, 500), (500, 507, 506, 499), (496, 500, 499, 385, 681), (505, 511, 509, 503), (504, 510, 513, 507), (507, 513, 512, 506), (386, 501, 504, 496, 685), (499, 506, 502, 390), (390, 502, 505, 497), (515, 530, 517, 508), (510, 516, 519, 513), (513, 519, 518, 512), (501, 498, 510, 504), (506, 512, 508, 502), (502, 508, 511, 505), (524, 533, 531, 521), (516, 523, 527, 519), (519, 527, 526, 518), (498, 514, 516, 510), (512, 518, 515, 508), (522, 532, 533, 524), (527, 524, 521, 526), (525, 522, 524, 527), (520, 525, 527, 523), (514, 520, 523, 516), (518, 526, 521, 515), (521, 531, 530, 515), (530, 537, 534, 517), (533, 542, 540, 531), (532, 541, 542, 533), (531, 540, 537, 530), (511, 529, 528, 509), (508, 517, 529, 511), (536, 539, 538, 535), (539, 542, 541, 538), (534, 537, 539, 536), (537, 540, 542, 539), (529, 536, 535, 528), (517, 534, 536, 529), (395, 546, 549, 400), (394, 545, 548, 399), (396, 547, 546, 395), (400, 549, 545, 394), (544, 672, 673, 548), (548, 673, 670, 399), (548, 555, 556, 550, 544), (545, 552, 555, 548), (566, 563, 561, 565), (561, 567, 557, 559), (555, 554, 558, 556), (563, 568, 567, 561), (556, 558, 551, 550), (544, 550, 543), (546, 541, 542, 540, 549), (540, 565, 561, 559, 537), (564, 560, 563, 566), (541, 564, 566, 542), (549, 540, 537, 545), (560, 562, 568, 563), (559, 557, 553, 552), (545, 537, 559, 552), (542, 566, 565, 540), (552, 553, 554, 555), (569, 571, 573), (571, 570, 572), (569, 570, 571), (571, 572, 573), (557, 577, 575, 553), (554, 576, 578, 558), (553, 575, 576, 554), (568, 581, 580, 567), (562, 579, 581, 568), (558, 578, 574, 551), (567, 580, 577, 557), (553, 557, 585, 583), (558, 554, 584, 586), (554, 553, 583, 584), (567, 568, 589, 588), (568, 562, 587, 589), (551, 558, 586, 582), (557, 567, 588, 585), (583, 585, 593, 591), (586, 584, 592, 594), (584, 583, 591, 592), (588, 589, 597, 596), (587, 597, 589), (582, 586, 594, 590), (585, 588, 596, 593), (591, 593, 600, 598), (594, 592, 599, 601), (592, 591, 598, 599), (596, 597, 603, 602), (590, 594, 601, 595), (593, 596, 602, 600), (598, 600, 607, 605), (601, 599, 606, 608), (599, 598, 605, 606), (602, 603, 610, 609), (595, 601, 608, 604), (600, 602, 609, 607), (605, 607, 614, 612), (608, 606, 613, 615), (606, 605, 612, 613), (609, 610, 617, 616), (604, 608, 615, 611), (607, 609, 616, 614), (612, 614, 621, 619), (615, 613, 620, 622), (613, 612, 619, 620), (616, 617, 624, 623), (611, 615, 622, 618), (614, 616, 623, 621), (619, 621, 628, 626), (622, 620, 627, 629), (620, 619, 626, 627), (623, 624, 631, 630), (618, 622, 629, 625), (621, 623, 630, 628), (626, 628, 635, 633), (629, 627, 634, 636), (627, 626, 633, 634), (630, 631, 638, 637), (625, 629, 636, 632), (628, 630, 637, 635), (633, 635, 642, 640), (636, 634, 641, 643), (634, 633, 640, 641), (637, 638, 645, 644), (632, 636, 643, 639), (635, 637, 644, 642), (640, 642, 649, 647), (643, 641, 648, 650), (641, 640, 647, 648), (644, 645, 652, 651), (639, 643, 650, 646), (642, 644, 651, 649), (647, 649, 656, 654), (650, 648, 655, 657), (648, 647, 654, 655), (651, 652, 659, 658), (646, 650, 657, 653), (649, 651, 658, 656), (654, 656, 663, 661), (657, 655, 662, 664), (655, 654, 661, 662), (658, 659, 666, 665), (653, 657, 664, 660), (656, 658, 665, 663), (661, 663, 667), (664, 662, 667), (662, 661, 667), (665, 666, 667), (660, 664, 667), (663, 665, 667), (670, 673, 672, 669), (669, 672, 671, 668), (543, 671, 672, 544), (399, 670, 669, 393), (393, 669, 668, 392), (676, 686, 682, 379), (682, 384, 679, 687), (379, 682, 687, 675), (675, 687, 683, 378), (683, 383, 678, 688), (378, 683, 688, 674), (674, 688, 684, 377), (693, 690, 385, 691), (692, 693, 691, 380), (381, 689, 693, 692), (689, 386, 690, 693), (2, 3, 25, 4), (4, 25, 26, 5), (6, 12, 18, 15), (5, 26, 7, 6), (10, 4, 13, 16), (12, 11, 17, 18), (11, 10, 16, 17), (5, 6, 15, 14), (4, 5, 14, 13), (1, 7, 31, 27), (7, 26, 30, 31), (25, 3, 28, 29), (3, 1, 27, 28), (307, 303, 298, 62), (59, 294, 303, 307), (310, 312, 334, 311), (312, 313, 335, 334), (313, 314, 336, 335), (315, 323, 327, 321), (314, 315, 316, 336), (319, 326, 325, 313), (321, 327, 324, 320), (320, 324, 326, 319), (313, 325, 322, 314), (323, 330, 333, 327), (327, 333, 332, 324), (324, 332, 331, 326), (322, 329, 330, 323), (325, 328, 329, 322), (311, 337, 341, 316), (316, 341, 340, 336), (334, 338, 337, 311), (691, 385, 680, 686), (380, 691, 686, 676)])
me_cylinder_001.polygons.foreach_set('material_index', [1, 1, 2, 2, 2, 2, 2, 2, 2, 2, 2, 2, 2, 2, 1, 1, 1, 1, 1, 1, 1, 1, 1, 1, 1, 1, 1, 1, 1, 1, 0, 0, 1, 1, 0, 0, 0, 0, 0, 0, 0, 0, 0, 0, 0, 0, 0, 0, 0, 0, 1, 1, 1, 0, 1, 1, 0, 1, 1, 1, 0, 0, 1, 1, 1, 1, 0, 1, 1, 1, 0, 1, 1, 1, 1, 1, 1, 1, 1, 1, 1, 1, 1, 1, 0, 1, 1, 1, 1, 0, 0, 0, 0, 0, 0, 0, 0, 0, 0, 0, 0, 0, 0, 0, 0, 0, 0, 0, 0, 0, 0, 0, 0, 0, 0, 0, 0, 0, 0, 0, 0, 0, 0, 0, 0, 0, 0, 0, 0, 0, 0, 0, 0, 0, 0, 0, 0, 0, 0, 0, 0, 0, 0, 0, 0, 0, 0, 0, 0, 0, 0, 0, 0, 0, 0, 0, 1, 0, 0, 0, 0, 0, 0, 0, 0, 0, 0, 0, 0, 0, 0, 0, 0, 0, 0, 0, 0, 0, 0, 0, 0, 0, 3, 3, 0, 0, 0, 0, 0, 0, 0, 0, 0, 0, 0, 0, 0, 0, 0, 0, 3, 3, 0, 0, 0, 0, 0, 0, 0, 3, 3, 0, 0, 0, 0, 3, 0, 3, 3, 3, 3, 0, 0, 0, 0, 0, 0, 0, 0, 0, 0, 0, 0, 0, 0, 0, 0, 0, 0, 0, 0, 0, 0, 0, 0, 0, 0, 0, 1, 1, 1, 1, 1, 1, 1, 1, 1, 1, 1, 1, 1, 1, 1, 1, 1, 1, 1, 1, 1, 1, 1, 1, 0, 0, 0, 0, 0, 0, 0, 0, 0, 0, 0, 0, 0, 0, 0, 0, 0, 0, 0, 0, 0, 0, 0, 0, 0, 0, 0, 0, 0, 0, 0, 0, 0, 0, 0, 0, 0, 0, 0, 0, 0, 2, 1, 2, 2, 1, 2, 2, 1, 2, 4, 1, 1, 2, 2, 2, 2, 2, 2, 2, 2, 1, 1, 1, 1, 1, 1, 1, 1, 1, 1, 1, 1, 1, 1, 1, 1, 1, 0, 0, 1, 1, 0, 0, 0, 0, 0, 0, 0, 0, 0, 0, 0, 0, 0, 0, 0, 0, 1, 1, 1, 0, 1, 1, 0, 1, 1, 1, 0, 0, 1, 1, 1, 1, 0, 1, 1, 1, 0, 1, 1, 1, 1, 1, 1, 1, 1, 1, 1, 1, 1, 1, 0, 1, 1, 1, 1, 0, 0, 0, 0, 0, 0, 0, 0, 0, 0, 0, 0, 0, 0, 0, 0, 0, 0, 0, 0, 0, 0, 0, 0, 0, 0, 0, 0, 0, 0, 0, 0, 0, 0, 0, 0, 0, 0, 0, 0, 0, 0, 0, 0, 0, 0, 0, 0, 0, 0, 0, 0, 0, 0, 0, 0, 0, 0, 0, 0, 0, 0, 0, 0, 0, 0, 0, 1, 0, 0, 0, 0, 0, 0, 0, 0, 0, 0, 0, 0, 0, 0, 0, 0, 0, 0, 0, 0, 0, 0, 0, 0, 0, 3, 3, 0, 0, 0, 0, 0, 0, 0, 0, 0, 0, 0, 0, 0, 0, 0, 0, 3, 3, 0, 0, 0, 0, 0, 0, 0, 3, 3, 0, 0, 0, 0, 3, 0, 3, 3, 3, 3, 0, 0, 0, 0, 0, 0, 0, 0, 0, 0, 0, 0, 0, 0, 0, 0, 0, 0, 0, 0, 0, 0, 0, 0, 0, 0, 0, 1, 1, 1, 1, 1, 1, 1, 1, 1, 1, 1, 1, 1, 1, 1, 1, 1, 1, 1, 1, 1, 1, 1, 1, 0, 0, 0, 0, 0, 0, 0, 0, 0, 0, 0, 0, 0, 0, 0, 0, 0, 0, 0, 0, 0, 0, 0, 0, 0, 0, 0, 0, 0, 0, 0, 0, 0, 0, 0, 0, 0, 0, 0, 0, 0, 2, 1, 2, 2, 1, 2, 2, 1, 2, 4, 1, 1, 1, 2, 1, 2, 2, 2, 2, 2, 1, 1, 1, 1, 1, 2, 1, 1, 1, 2, 1, 2, 2, 2, 2, 2, 2, 2, 2, 2, 1, 1, 1, 1, 2])
me_cylinder_001.materials.append(mat_white)
me_cylinder_001.materials.append(mat_red)
me_cylinder_001.materials.append(mat_black)
me_cylinder_001.materials.append(mat_face)
me_cylinder_001.materials.append(mat_gold)
me_cylinder_001.use_remesh_preserve_volume = False
me_cylinder_001.use_remesh_preserve_attributes = False
me_cylinder_001.use_mirror_vertex_groups = False
me_cylinder_001.update()
arm_armature = bpy.data.armatures.new('Armature')  # bones are not reproduced

# ---- objects
ob_armature = bpy.data.objects.new('Armature', arm_armature)
ob_cylinder = bpy.data.objects.new('Cylinder', me_cylinder_001)

# ---- transforms, parenting, visibility, modifiers, constraints
ob_armature.location = (0.0, 0.0, 0.0)
ob_armature.show_in_front = True
ob_armature.lineart.crease_threshold = 0.0
ob_cylinder.parent = ob_armature
ob_cylinder.location = (0.0, 0.0, 0.0)
ob_cylinder.lineart.crease_threshold = 0.0
_vg = ob_cylinder.vertex_groups.new(name='Stomach')
for _i, _w in zip([32, 36, 37, 38, 39, 40, 41, 42, 43, 44, 45, 46, 47, 48, 49, 50, 51, 52, 53, 54, 55, 56, 57, 58, 59, 60, 61, 62, 63, 64, 65, 66, 69, 70, 73, 75, 76, 77, 79, 80, 82, 168, 169, 170, 171, 172, 173, 174, 175, 176, 177, 178, 179, 180, 181, 182, 183, 184, 185, 186, 187, 188, 189, 190, 191, 192, 193, 194, 195, 196, 197, 198, 199, 200, 201, 203, 288, 292, 293, 294, 295, 296, 297, 298, 299, 300, 301, 302, 303, 304, 305, 306, 307, 308, 309, 342, 346, 347, 348, 349, 350, 351, 352, 353, 354, 355, 356, 357, 358, 359, 360, 361, 362, 363, 364, 365, 366, 367, 368, 369, 370, 371, 372, 373, 374, 375, 376, 377, 378, 379, 380, 381, 382, 383, 384, 385, 386, 387, 388, 389, 390, 391, 392, 393, 397, 398, 399, 401, 402, 403, 404, 405, 406, 407, 408, 410, 496, 497, 498, 499, 500, 501, 502, 503, 504, 505, 506, 507, 508, 509, 510, 511, 512, 513, 514, 515, 516, 517, 518, 519, 520, 521, 522, 523, 524, 525, 526, 527, 528, 529, 530, 531, 532, 533, 534, 535, 536, 537, 538, 539, 540, 541, 542, 545, 549, 565, 566, 668, 669, 674, 675, 676, 677, 678, 679, 680, 681, 682, 683, 684, 685, 686, 687, 688, 689, 690, 691, 692, 693], [0.0107, 0.01416, 0.2583, 0.01181, 0.02451, 0.08504, 0.2951, 0.08047, 0.06855, 0.2116, 0.0963, 0.07981, 0.2554, 0.1832, 0.07673, 0.1513, 0.1886, 0.09144, 0.2305, 0.2131, 0.1324, 0.2729, 0.2347, 0.1531, 0.3168, 0.5379, 0.4129, 0.5684, 0.09848, 0.0645, 0.1505, 0.04839, 0.07477, 0.09794, 0.06171, 0.05289, 0.01242, 0.03784, 0.04877, 0.0702, 0.1305, 0.466, 0.1011, 0.4636, 0.4499, 0.1981, 0.4269, 0.1123, 0.3016, 0.3505, 0.1411, 0.3997, 0.1175, 0.2891, 0.3344, 0.1501, 0.3866, 0.1087, 0.2595, 0.3008, 0.131, 0.3171, 0.118, 0.2079, 0.2136, 0.1015, 0.1109, 0.0767, 0.06838, 0.08312, 0.07855, 0.03618, 0.06019, 0.02632, 0.02137, 0.005934, 0.01446, 0.4325, 0.1797, 0.2132, 0.4188, 0.6161, 0.4536, 0.4907, 0.5079, 0.2572, 0.3609, 0.5068, 0.3314, 0.2753, 0.5947, 0.6322, 0.5399, 0.6047, 0.6753, 0.01071, 0.01433, 0.2583, 0.01168, 0.02675, 0.08705, 0.2956, 0.7935, 0.0802, 0.07107, 0.2173, 0.8696, 0.8165, 0.09593, 0.0828, 0.2626, 0.8856, 0.6861, 0.1802, 0.08136, 0.1729, 0.6747, 0.66, 0.1834, 0.09534, 0.2654, 0.6367, 0.6296, 0.2059, 0.1373, 0.3233, 0.562, 0.6277, 0.2204, 0.1582, 0.3575, 0.5939, 0.6699, 0.4345, 0.4344, 0.6002, 0.5372, 0.1126, 0.08733, 0.07269, 0.1766, 0.08952, 0.08392, 0.0383, 0.05096, 0.1396, 0.009814, 0.0755, 0.003372, 0.04909, 0.03872, 0.03468, 0.008186, 0.07483, 0.0569, 0.1229, 0.5182, 0.1298, 0.4919, 0.5196, 0.6086, 0.5163, 0.219, 0.0946, 0.4711, 0.1384, 0.3313, 0.4079, 0.1555, 0.1017, 0.4378, 0.1368, 0.3209, 0.3798, 0.4912, 0.1648, 0.414, 0.1196, 0.286, 0.3314, 0.4827, 0.1404, 0.1172, 0.3375, 0.1234, 0.1956, 0.2263, 0.2296, 0.09573, 0.1125, 0.1217, 0.08214, 0.07073, 0.07239, 0.09116, 0.07853, 0.08492, 0.04412, 0.06168, 0.06448, 0.02916, 0.01799, 0.0315, 0.01173, 0.0002272, 0.00352, 0.002629, 0.03547, 0.01025, 0.4276, 0.1821, 0.2583, 0.4251, 0.6092, 0.4345, 0.5131, 0.5561, 0.2688, 0.3265, 0.6916, 0.5129, 0.3566, 0.2672, 0.5852, 0.6853, 0.6443, 0.5642, 0.6188, 0.6863]): _vg.add([_i], _w, 'REPLACE')
_vg = ob_cylinder.vertex_groups.new(name='Chest')
for _i, _w in zip([61, 62, 63, 65, 66, 68, 69, 70, 71, 72, 73, 75, 76, 77, 79, 80, 168, 169, 170, 171, 172, 173, 174, 175, 176, 177, 178, 179, 180, 181, 182, 183, 184, 185, 186, 187, 188, 189, 190, 191, 192, 193, 194, 195, 196, 197, 198, 199, 200, 201, 202, 203, 204, 205, 206, 207, 208, 209, 210, 211, 212, 213, 214, 215, 216, 217, 218, 219, 223, 224, 225, 226, 230, 236, 288, 289, 290, 291, 296, 298, 299, 302, 303, 305, 306, 307, 308, 309, 381, 382, 383, 384, 385, 386, 387, 388, 389, 390, 391, 392, 393, 394, 395, 396, 398, 399, 400, 401, 402, 403, 404, 405, 407, 408, 410, 496, 497, 498, 499, 500, 501, 502, 503, 504, 505, 506, 507, 508, 509, 510, 511, 512, 513, 514, 515, 516, 517, 518, 519, 520, 521, 522, 523, 524, 525, 526, 527, 528, 529, 530, 531, 532, 533, 534, 535, 536, 537, 538, 539, 540, 541, 542, 543, 544, 545, 546, 547, 548, 549, 550, 551, 552, 553, 555, 556, 557, 558, 559, 560, 561, 562, 563, 564, 565, 566, 567, 568, 574, 577, 578, 579, 580, 581, 582, 586, 590, 594, 595, 668, 669, 670, 671, 672, 673, 678, 679, 680, 681, 684, 685, 686, 688, 689, 690, 691, 692, 693], [1.207e-05, 0.1217, 0.1237, 0.3507, 0.2639, 0.2322, 0.03829, 0.09487, 0.03853, 0.04766, 0.3775, 0.2005, 0.05454, 0.05369, 0.006358, 0.04484, 0.2497, 0.384, 0.1729, 0.1991, 0.2749, 0.2684, 0.3626, 0.2557, 0.2697, 0.243, 0.2867, 0.3184, 0.2868, 0.2927, 0.2427, 0.3048, 0.2015, 0.3146, 0.3373, 0.2511, 0.3614, 0.2498, 0.3302, 0.4352, 0.2562, 0.1967, 0.1542, 0.1501, 0.162, 0.1996, 0.09452, 0.1571, 0.08594, 0.08627, 0.03357, 0.06666, 0.0227, 0.07608, 0.01599, 0.002252, 0.0004926, 0.006246, 0.01467, 0.004876, 0.01173, 0.01885, 0.01821, 0.01895, 0.05451, 0.05691, 0.00475, 0.007154, 0.0001472, 0.004123, 4.716e-05, 0.003021, 0.00855, 0.001124, 0.1726, 0.07161, 0.0623, 0.05106, 0.07817, 0.05639, 0.1909, 0.2283, 0.01262, 0.01213, 0.1217, 0.05272, 0.02255, 0.06085, 0.009931, 0.08224, 0.00528, 0.005267, 0.1035, 0.2113, 0.473, 0.08832, 0.004946, 0.3519, 0.4666, 0.3963, 0.2124, 0.001164, 0.2326, 0.6412, 0.1239, 0.04261, 0.05116, 0.3837, 0.007903, 0.1471, 0.06388, 0.02641, 0.03047, 0.01223, 0.005687, 0.1964, 0.3797, 0.2536, 0.1557, 0.1418, 0.2257, 0.2709, 0.4332, 0.2283, 0.3603, 0.2462, 0.2438, 0.2403, 0.3673, 0.2551, 0.3165, 0.2738, 0.2701, 0.2594, 0.2388, 0.2835, 0.1995, 0.3027, 0.3199, 0.2828, 0.2478, 0.2638, 0.3472, 0.2485, 0.5012, 0.3218, 0.4264, 0.2829, 0.2553, 0.1943, 0.1523, 0.1606, 0.1517, 0.1606, 0.2201, 0.1999, 0.0941, 0.1836, 0.1586, 0.08288, 0.08675, 0.0932, 0.04756, 0.04105, 0.06658, 0.05802, 0.01541, 0.02162, 0.07539, 0.02936, 0.02295, 0.01558, 0.002003, 0.005142, 0.01456, 0.004885, 0.01168, 0.0183, 0.02128, 0.01979, 0.007262, 0.02112, 0.0547, 0.05711, 0.06021, 0.005805, 0.007815, 0.008531, 0.0004318, 0.004064, 0.002774, 0.0008487, 0.003225, 0.02647, 0.008505, 0.04134, 0.001088, 0.003336, 0.3476, 0.145, 0.06535, 0.07626, 0.05937, 0.0463, 0.05521, 0.005274, 0.05161, 0.1518, 0.01661, 0.2109, 0.009036, 0.001587, 0.07343, 0.1156, 0.04418, 0.01911, 0.05764]): _vg.add([_i], _w, 'REPLACE')
_vg = ob_cylinder.vertex_groups.new(name='Head')
for _i, _w in zip([60, 62, 63, 64, 65, 66, 67, 68, 69, 70, 71, 72, 73, 75, 76, 77, 79, 80, 81, 168, 169, 170, 171, 172, 173, 174, 175, 176, 177, 178, 179, 180, 181, 182, 183, 184, 185, 186, 187, 188, 189, 190, 191, 192, 193, 194, 195, 196, 197, 198, 199, 200, 201, 202, 203, 204, 205, 206, 207, 208, 209, 210, 211, 212, 213, 214, 215, 216, 217, 218, 219, 220, 221, 222, 223, 224, 225, 226, 227, 228, 229, 230, 231, 232, 233, 234, 235, 236, 237, 238, 239, 240, 241, 242, 243, 244, 245, 246, 247, 248, 249, 250, 251, 252, 253, 254, 255, 256, 257, 258, 259, 260, 261, 262, 263, 264, 265, 266, 267, 268, 269, 270, 271, 272, 273, 274, 275, 276, 277, 278, 279, 280, 281, 282, 283, 284, 285, 286, 287, 288, 289, 290, 291, 296, 298, 299, 302, 306, 382, 383, 384, 385, 386, 387, 388, 389, 390, 391, 392, 393, 394, 395, 396, 397, 398, 399, 400, 401, 402, 403, 404, 405, 406, 407, 408, 409, 410, 496, 497, 498, 499, 500, 501, 502, 503, 504, 505, 506, 507, 508, 509, 510, 511, 512, 513, 514, 515, 516, 517, 518, 519, 520, 521, 522, 523, 524, 525, 526, 527, 528, 529, 530, 531, 532, 533, 534, 535, 536, 537, 538, 539, 540, 541, 542, 543, 544, 545, 546, 547, 548, 549, 550, 551, 552, 553, 554, 555, 556, 557, 558, 559, 560, 561, 562, 563, 564, 565, 566, 567, 568, 569, 570, 571, 572, 573, 574, 575, 576, 577, 578, 579, 580, 581, 582, 583, 584, 585, 586, 587, 588, 589, 590, 591, 592, 593, 594, 595, 596, 597, 598, 599, 600, 601, 602, 603, 604, 605, 606, 607, 608, 609, 610, 611, 612, 613, 614, 615, 616, 617, 618, 619, 620, 621, 622, 623, 624, 625, 626, 627, 628, 629, 630, 631, 632, 633, 634, 635, 636, 637, 638, 639, 640, 641, 642, 643, 644, 645, 646, 647, 648, 649, 650, 651, 652, 653, 654, 655, 656, 657, 658, 659, 660, 661, 662, 663, 664, 665, 666, 667, 668, 669, 670, 671, 672, 673, 678, 679, 680, 681, 685, 689, 690, 691, 693], [0.01574, 0.05592, 0.1605, 0.001782, 0.2289, 0.4217, 0.1084, 0.5933, 0.07765, 0.07163, 0.236, 0.1514, 0.3087, 0.3147, 0.06484, 0.1527, 0.001317, 0.08576, 0.02153, 0.09388, 0.2991, 0.1121, 0.1037, 0.3209, 0.1266, 0.2979, 0.2332, 0.1867, 0.4418, 0.1478, 0.3615, 0.2422, 0.196, 0.447, 0.1612, 0.5273, 0.2667, 0.2116, 0.5032, 0.1964, 0.7686, 0.4498, 0.2432, 0.4749, 0.5367, 0.6573, 0.707, 0.6021, 0.5843, 0.7186, 0.6701, 0.7917, 0.8341, 0.8837, 0.7114, 0.7613, 0.7454, 0.8914, 0.9119, 0.8795, 0.8585, 0.8803, 0.9222, 0.9014, 0.9084, 0.9137, 0.922, 0.8645, 0.8802, 0.9308, 0.9355, 1.0, 0.9201, 0.8956, 0.9297, 0.9148, 0.9368, 0.9404, 0.9384, 0.9068, 0.9461, 0.9208, 1.0, 0.9561, 0.9563, 0.9368, 0.9612, 0.9415, 0.9628, 0.9622, 0.9502, 0.9669, 0.9565, 0.9682, 0.9845, 0.9705, 0.9885, 0.9658, 0.9905, 0.9933, 0.9865, 0.9949, 0.9794, 0.9962, 0.9899, 0.9872, 0.9905, 0.9829, 0.9911, 0.9859, 0.985, 0.9861, 0.9842, 0.9863, 0.9858, 0.985, 0.9859, 0.9845, 0.9861, 0.9856, 0.9851, 0.9857, 0.9847, 0.9858, 0.9855, 0.9851, 0.9856, 0.9849, 0.9857, 0.9854, 0.9852, 0.9855, 0.985, 0.9855, 0.9854, 0.9852, 0.9854, 0.9852, 0.9854, 0.5787, 0.5027, 0.8272, 0.6646, 0.04778, 0.01575, 0.07973, 0.08379, 0.04377, 0.04454, 0.004198, 0.00417, 0.05951, 0.07239, 0.2363, 0.1416, 0.01894, 0.2308, 0.2812, 0.3552, 0.4312, 0.1311, 0.5899, 0.2655, 0.06649, 0.1001, 0.3326, 0.1591, 0.3009, 0.07401, 0.319, 0.07914, 0.1918, 0.01593, 0.03237, 0.0799, 0.04835, 0.01316, 0.1087, 0.2918, 0.106, 0.1128, 0.09015, 0.08984, 0.3235, 0.3031, 0.1374, 0.2937, 0.236, 0.1875, 0.4434, 0.3581, 0.1558, 0.3591, 0.2445, 0.1982, 0.1179, 0.4485, 0.1663, 0.5287, 0.2689, 0.2146, 0.1394, 0.5039, 0.7705, 0.1997, 0.546, 0.233, 0.3316, 0.2452, 0.4658, 0.4736, 0.5382, 0.659, 0.7265, 0.7024, 0.6036, 0.5714, 0.5824, 0.7206, 0.6506, 0.6665, 0.7971, 0.8339, 0.8121, 0.8766, 0.8596, 0.7177, 0.8742, 0.9006, 0.7861, 0.7494, 0.8973, 0.9076, 0.893, 0.9133, 0.8834, 0.8633, 0.8867, 0.9226, 0.9053, 0.909, 0.9229, 0.9124, 0.936, 0.9199, 0.8895, 0.8601, 0.8735, 0.93, 0.9348, 1.0, 1.0, 0.5643, 1.0, 1.0, 0.918, 0.9211, 0.8989, 0.9298, 0.9173, 0.9407, 0.9362, 0.9402, 0.9157, 0.9392, 0.9097, 0.9463, 0.9228, 0.9558, 0.9513, 0.9559, 0.921, 0.9568, 0.9385, 0.9614, 0.9424, 0.9492, 0.9626, 0.9661, 0.9626, 0.9515, 0.967, 0.9572, 0.9682, 0.9715, 0.9603, 0.9847, 0.9712, 0.9886, 0.9662, 0.9905, 0.9938, 0.9767, 0.9934, 0.9867, 0.995, 0.9796, 0.9962, 0.9971, 0.9806, 0.99, 0.9873, 0.9906, 0.983, 0.9911, 0.9914, 0.9837, 0.986, 0.985, 0.9861, 0.9843, 0.9863, 0.9865, 0.9842, 0.9858, 0.985, 0.986, 0.9845, 0.9861, 0.9862, 0.9846, 0.9857, 0.9851, 0.9857, 0.9848, 0.9858, 0.9859, 0.9849, 0.9855, 0.9851, 0.9856, 0.9849, 0.9857, 0.9857, 0.985, 0.9854, 0.9852, 0.9855, 0.985, 0.9855, 0.9856, 0.9851, 0.9854, 0.9853, 0.9854, 0.9852, 0.9854, 0.9854, 0.9853, 0.4761, 0.5902, 0.5533, 0.8306, 0.8223, 0.6984, 0.03027, 0.004184, 0.02318, 0.08703, 0.1041, 0.005501, 0.04624, 0.001837, 0.0008139]): _vg.add([_i], _w, 'REPLACE')
_vg = ob_cylinder.vertex_groups.new(name='UpperArm.L')
for _i, _w in zip([51, 52, 54, 55, 57, 58, 59, 60, 61, 62, 63, 64, 65, 66, 67, 68, 69, 70, 71, 72, 73, 74, 75, 76, 77, 78, 79, 80, 81, 82, 83, 84, 85, 86, 87, 88, 89, 90, 91, 92, 93, 94, 95, 96, 97, 98, 99, 101, 102, 128, 132, 168, 169, 170, 171, 172, 173, 174, 175, 176, 177, 178, 179, 180, 181, 182, 183, 184, 185, 186, 187, 188, 189, 190, 191, 192, 193, 194, 195, 196, 197, 198, 199, 200, 201, 202, 203, 204, 205, 206, 207, 208, 209, 210, 211, 212, 213, 214, 216, 217, 221, 222, 223, 224, 227, 228, 230, 234, 239, 288, 289, 290, 291, 292, 293, 294, 296, 297, 298, 299, 300, 301, 302, 303, 304, 305, 306, 307, 309, 382, 386, 387, 391, 392, 396, 497, 498, 501, 503, 505, 509, 511, 514, 520, 522, 525, 528, 529, 532, 535, 536, 538, 539, 543, 668, 671, 685], [0.00156, 0.01076, 0.0205, 0.03584, 0.02989, 0.04627, 0.002948, 0.1722, 0.1981, 0.07776, 0.5643, 0.8483, 0.2228, 0.2259, 0.8569, 0.1395, 0.7586, 0.7057, 0.6812, 0.783, 0.224, 0.9533, 0.395, 0.8385, 0.7235, 0.946, 0.8682, 0.7549, 0.931, 0.7387, 0.9653, 0.9777, 0.9835, 0.985, 0.9966, 0.9916, 0.9834, 0.9864, 0.9628, 0.9837, 0.932, 0.947, 0.9757, 0.9446, 0.9319, 0.04027, 0.0156, 0.02867, 0.04577, 0.004032, 0.0129, 0.06372, 0.1583, 0.1546, 0.117, 0.1528, 0.06788, 0.1726, 0.1401, 0.1045, 0.1295, 0.06776, 0.1469, 0.1128, 0.09422, 0.1155, 0.06031, 0.1245, 0.09604, 0.07814, 0.076, 0.05657, 0.05402, 0.07979, 0.05768, 0.1135, 0.1187, 0.08517, 0.04399, 0.1212, 0.09046, 0.1253, 0.07386, 0.06755, 0.01368, 0.04028, 0.181, 0.1796, 0.1426, 0.05407, 0.03937, 0.07884, 0.09529, 0.06543, 0.01388, 0.03979, 0.01852, 0.008241, 0.04103, 0.0002682, 0.02647, 0.06516, 0.006429, 0.0223, 0.008936, 0.05887, 0.01079, 0.0243, 0.006395, 0.1863, 0.3877, 0.07552, 0.2553, 0.003724, 0.04318, 0.02683, 0.07943, 0.2231, 0.1565, 0.07679, 0.09862, 0.08093, 0.04224, 0.08088, 0.1046, 0.04048, 0.03401, 0.04599, 0.005386, 0.01776, 0.02232, 0.07586, 0.07926, 0.07092, 0.0264, 0.03969, 0.01808, 0.02003, 0.08235, 0.02776, 0.0837, 0.02961, 0.01501, 0.004585, 0.01656, 0.0004462, 0.07466, 0.03293, 0.009048, 0.06236, 0.02715, 0.05022, 0.01623, 0.007162, 0.05827, 0.02305, 0.00469]): _vg.add([_i], _w, 'REPLACE')
_vg = ob_cylinder.vertex_groups.new(name='LowerArm.L')
for _i, _w in zip([83, 91, 93, 94, 96, 97, 98, 99, 100, 101, 102, 103, 104, 105, 106, 107, 108, 109, 110, 111, 112, 113, 114, 115, 116, 117, 118, 119, 120, 121, 122, 123, 124, 125, 126, 127, 128, 129, 130, 131, 132, 133, 134, 135, 136, 137, 138, 139, 140, 141, 142, 143, 144, 145, 146, 147, 148, 149, 150, 151, 152, 153, 154, 155, 156, 157, 158, 159, 160, 161, 162, 163, 164, 165, 166, 167], [0.01943, 0.02448, 0.06804, 0.053, 0.05539, 0.0681, 0.9549, 0.9672, 0.9794, 0.9607, 0.9521, 0.9885, 0.9939, 0.995, 0.9927, 0.9881, 0.9867, 0.9941, 0.9948, 0.9932, 0.9857, 0.9841, 0.9938, 0.9941, 0.993, 0.9825, 0.9812, 0.9923, 0.9926, 0.9916, 0.9791, 0.9787, 0.9913, 0.9907, 0.9906, 0.9756, 0.973, 0.9918, 0.9884, 0.9913, 0.9685, 0.9867, 0.9955, 0.992, 0.9932, 0.9851, 0.9976, 0.9989, 0.9984, 0.9984, 0.9976, 0.9997, 0.9998, 0.9998, 0.9997, 0.9995, 1.0, 1.0, 1.0, 1.0, 0.9999, 1.0, 1.0, 1.0, 1.0, 1.0, 1.0, 0.9996, 0.9996, 0.9992, 0.9994, 0.9996, 0.9995, 0.9995, 0.9995, 0.9995]): _vg.add([_i], _w, 'REPLACE')
_vg = ob_cylinder.vertex_groups.new(name='UpperLeg.L')
for _i, _w in zip([1, 3, 7, 25, 26, 27, 28, 29, 30, 31, 32, 33, 34, 35, 36, 37, 38, 39, 40, 41, 42, 43, 44, 45, 46, 47, 48, 49, 50, 51, 52, 53, 54, 55, 56, 57, 58, 59, 60, 61, 62, 63, 64, 69, 79, 80, 82, 168, 170, 171, 172, 173, 175, 176, 178, 180, 181, 183, 185, 186, 188, 190, 292, 293, 294, 295, 296, 297, 298, 299, 300, 301, 302, 303, 304, 305, 306, 307, 308, 309, 347, 352, 356, 357, 361, 362, 363, 365, 366, 367, 370, 371, 372, 375, 376, 377, 380, 381, 382, 386, 496, 498, 501, 514, 674, 676, 677, 678, 681, 684, 685, 688, 689, 690, 691, 692, 693], [0.2236, 0.2673, 0.1927, 0.2055, 0.1844, 0.4467, 0.5648, 0.5511, 0.6769, 0.6473, 0.642, 0.7252, 0.8049, 0.8588, 0.8082, 0.6588, 0.9199, 0.9285, 0.8838, 0.6551, 0.8778, 0.8965, 0.7485, 0.8615, 0.8834, 0.6993, 0.7508, 0.8718, 0.7681, 0.7426, 0.8523, 0.6686, 0.7072, 0.7948, 0.6172, 0.676, 0.7654, 0.5619, 0.2112, 0.3312, 0.1378, 0.01736, 0.0209, 0.02492, 0.0004756, 0.01807, 0.0753, 0.0738, 0.07259, 0.09731, 0.00398, 0.06184, 0.03527, 0.05493, 0.05349, 0.03054, 0.04718, 0.03728, 0.01841, 0.02768, 0.01542, 0.00041, 0.4216, 0.7379, 0.6907, 0.3732, 0.1216, 0.2754, 0.2431, 0.1, 0.5995, 0.497, 0.06317, 0.5134, 0.5801, 0.2407, 0.09907, 0.2911, 0.2234, 0.1434, 0.0114, 0.09525, 0.0628, 0.08499, 0.05525, 0.1433, 0.0007354, 0.02106, 0.1347, 0.1475, 0.04039, 0.1294, 0.1542, 0.04336, 0.1276, 0.1492, 0.05016, 0.1246, 0.05691, 0.06004, 0.008031, 0.03336, 0.05022, 0.01975, 0.08161, 0.01025, 0.07566, 0.005783, 0.0007579, 0.0993, 0.02713, 0.04871, 0.07848, 0.02938, 0.01335, 0.06147, 0.03947]): _vg.add([_i], _w, 'REPLACE')
_vg = ob_cylinder.vertex_groups.new(name='LowerLeg.L')
for _i, _w in zip([0, 1, 2, 3, 4, 6, 7, 8, 9, 10, 12, 25, 26, 27, 28, 29, 30, 31, 32, 33, 34, 35, 36, 37, 38], [0.701, 0.7295, 0.4706, 0.6897, 0.08151, 0.1358, 0.7526, 0.4673, 0.4464, 0.06694, 0.08156, 0.7363, 0.7579, 0.5087, 0.4067, 0.4257, 0.2945, 0.3122, 0.31, 0.2545, 0.1815, 0.1209, 0.1478, 0.04242, 0.02677]): _vg.add([_i], _w, 'REPLACE')
_vg = ob_cylinder.vertex_groups.new(name='Foot.L')
for _i, _w in zip([0, 1, 2, 3, 4, 5, 6, 7, 8, 9, 10, 11, 12, 13, 14, 15, 16, 17, 18, 19, 20, 21, 22, 23, 24, 25, 26], [0.288, 0.02248, 0.5232, 0.02992, 0.9125, 0.9936, 0.8566, 0.04696, 0.5309, 0.5525, 0.932, 0.9901, 0.9169, 0.9898, 1.002, 0.9911, 0.9891, 1.0, 0.9855, 0.9981, 1.0, 0.9982, 0.9978, 1.0, 0.9959, 0.05698, 0.05538]): _vg.add([_i], _w, 'REPLACE')
_vg = ob_cylinder.vertex_groups.new(name='UpperArm.R')
for _i, _w in zip([169, 174, 179, 192, 197, 199, 368, 369, 373, 374, 378, 379, 382, 383, 384, 385, 386, 387, 388, 389, 390, 391, 392, 393, 394, 395, 396, 397, 398, 399, 400, 401, 402, 403, 404, 405, 406, 407, 408, 409, 410, 411, 412, 413, 414, 415, 416, 417, 418, 419, 420, 421, 422, 423, 424, 425, 426, 427, 429, 430, 456, 460, 496, 497, 498, 499, 500, 501, 502, 503, 504, 505, 506, 507, 508, 509, 510, 511, 512, 513, 514, 515, 516, 517, 518, 519, 521, 522, 523, 524, 526, 527, 528, 529, 530, 531, 532, 533, 534, 535, 536, 537, 538, 539, 540, 542, 543, 544, 545, 548, 549, 550, 551, 552, 553, 554, 555, 556, 557, 558, 559, 561, 565, 575, 576, 577, 578, 583, 584, 586, 592, 599, 668, 669, 670, 671, 672, 673, 674, 675, 676, 678, 679, 680, 681, 682, 683, 684, 685, 686, 687, 688, 690, 691, 693], [0.03264, 0.02115, 0.02218, 0.0246, 0.01903, 0.008732, 0.007709, 0.01254, 0.02874, 0.03844, 0.04056, 0.04842, 0.04542, 0.2058, 0.2058, 0.07224, 0.002408, 0.07986, 0.6345, 0.8272, 0.1946, 0.07119, 0.07613, 0.2751, 0.8239, 0.1379, 0.02395, 0.8268, 0.5985, 0.5719, 0.7683, 0.2108, 0.8587, 0.449, 0.7988, 0.7023, 0.9052, 0.8104, 0.7974, 0.9009, 0.7467, 0.9675, 0.9869, 0.9848, 0.9886, 0.9969, 0.9929, 0.9837, 0.9874, 0.9634, 0.9865, 0.9326, 0.9472, 0.9757, 0.9447, 0.9322, 0.04033, 0.01562, 0.02868, 0.0458, 0.004034, 0.0129, 0.06164, 0.1389, 0.0115, 0.1338, 0.08599, 0.01279, 0.1357, 0.07377, 0.06418, 0.1514, 0.1241, 0.08996, 0.1168, 0.07478, 0.06286, 0.1298, 0.09983, 0.08247, 0.008971, 0.1045, 0.05536, 0.114, 0.08561, 0.06979, 0.06964, 0.009574, 0.05149, 0.04903, 0.07183, 0.05198, 0.06689, 0.1018, 0.1089, 0.07972, 0.0007592, 0.0377, 0.1127, 0.056, 0.08234, 0.1192, 0.03965, 0.06815, 0.06405, 0.01185, 0.01956, 0.06201, 0.1712, 0.1532, 0.1367, 0.01018, 0.002335, 0.05123, 0.03452, 0.0742, 0.0898, 0.05614, 0.01059, 0.03005, 0.01525, 0.005382, 0.03715, 0.02235, 0.06125, 0.003442, 0.01643, 0.005746, 0.05541, 0.005997, 0.01992, 0.003073, 0.06505, 0.2057, 0.339, 0.03132, 0.08307, 0.2215, 0.01354, 0.04608, 0.02349, 0.1201, 0.2058, 0.1554, 0.07151, 0.101, 0.09292, 0.007929, 0.04653, 0.08032, 0.1022, 0.06013, 0.0229, 0.04106, 0.000425]): _vg.add([_i], _w, 'REPLACE')
_vg = ob_cylinder.vertex_groups.new(name='LowerArm.R')
for _i, _w in zip([411, 419, 421, 422, 424, 425, 426, 427, 428, 429, 430, 431, 432, 433, 434, 435, 436, 437, 438, 439, 440, 441, 442, 443, 444, 445, 446, 447, 448, 449, 450, 451, 452, 453, 454, 455, 456, 457, 458, 459, 460, 461, 462, 463, 464, 465, 466, 467, 468, 469, 470, 471, 472, 473, 474, 475, 476, 477, 478, 479, 480, 481, 482, 483, 484, 485, 486, 487, 488, 489, 490, 491, 492, 493, 494, 495], [0.015, 0.02325, 0.06739, 0.0528, 0.05531, 0.0678, 0.9548, 0.9672, 0.9794, 0.9607, 0.9521, 0.9885, 0.9939, 0.995, 0.9927, 0.9881, 0.9867, 0.9941, 0.9948, 0.9932, 0.9857, 0.9841, 0.9938, 0.9941, 0.993, 0.9825, 0.9812, 0.9923, 0.9926, 0.9916, 0.9791, 0.9787, 0.9913, 0.9907, 0.9906, 0.9756, 0.973, 0.9918, 0.9884, 0.9913, 0.9685, 0.9867, 0.9955, 0.992, 0.9932, 0.9851, 0.9976, 0.9989, 0.9984, 0.9984, 0.9976, 0.9997, 0.9998, 0.9998, 0.9997, 0.9995, 1.0, 1.0, 1.0, 1.0, 0.9999, 1.0, 1.0, 1.0, 1.0, 1.0, 1.0, 0.9996, 0.9996, 0.9992, 0.9994, 0.9996, 0.9995, 0.9995, 0.9995, 0.9995]): _vg.add([_i], _w, 'REPLACE')
_vg = ob_cylinder.vertex_groups.new(name='UpperLeg.R')
for _i, _w in zip([37, 47, 48, 50, 53, 56, 59, 62, 168, 173, 178, 292, 294, 295, 296, 299, 302, 305, 306, 307, 308, 309, 311, 316, 334, 335, 336, 337, 338, 339, 340, 341, 342, 343, 344, 345, 346, 347, 348, 349, 350, 351, 352, 353, 354, 355, 356, 357, 358, 359, 360, 361, 362, 363, 364, 365, 366, 367, 368, 369, 370, 371, 372, 373, 374, 375, 376, 377, 378, 379, 380, 381, 382, 383, 384, 385, 386, 388, 389, 397, 398, 407, 408, 410, 496, 498, 499, 500, 501, 504, 506, 507, 510, 512, 513, 514, 516, 518, 519, 523, 674, 675, 676, 677, 678, 679, 680, 681, 682, 683, 684, 685, 686, 687, 688, 689, 690, 691, 692, 693], [0.01156, 0.004501, 0.001944, 0.03352, 0.05161, 0.04715, 0.05332, 0.005391, 0.01822, 0.007938, 0.0004044, 0.07985, 0.004391, 0.148, 0.01229, 0.009565, 0.04577, 0.05076, 0.03685, 0.02346, 0.09126, 0.05828, 0.2236, 0.1927, 0.2673, 0.2054, 0.1844, 0.4467, 0.5648, 0.551, 0.6769, 0.6473, 0.642, 0.7251, 0.8048, 0.8587, 0.8082, 0.6588, 0.9198, 0.9275, 0.8825, 0.655, 0.09533, 0.8779, 0.8942, 0.7449, 0.06339, 0.08508, 0.8617, 0.8806, 0.6947, 0.05668, 0.1438, 0.7527, 0.8665, 0.7532, 0.1661, 0.1483, 0.746, 0.8465, 0.6411, 0.1967, 0.1553, 0.7117, 0.7869, 0.5701, 0.2532, 0.1564, 0.6877, 0.7575, 0.5275, 0.215, 0.06158, 0.2865, 0.2867, 0.1279, 0.05627, 0.01584, 0.01746, 0.001947, 0.002454, 0.00649, 0.007244, 0.06465, 0.06425, 0.03346, 0.0551, 0.04467, 0.05115, 0.05305, 0.02016, 0.02765, 0.04065, 0.01395, 0.02266, 0.0188, 0.02488, 0.004849, 0.01216, 0.005592, 0.423, 0.7309, 0.6418, 0.4368, 0.1318, 0.2866, 0.2224, 0.09125, 0.5792, 0.5219, 0.1039, 0.05768, 0.4874, 0.5819, 0.249, 0.1017, 0.09684, 0.2773, 0.2412, 0.1492]): _vg.add([_i], _w, 'REPLACE')
_vg = ob_cylinder.vertex_groups.new(name='LowerLeg.R')
for _i, _w in zip([310, 311, 312, 313, 315, 316, 317, 318, 319, 321, 334, 335, 336, 337, 338, 339, 340, 341, 342, 343, 344, 345, 346, 347, 348], [0.7007, 0.7295, 0.4697, 0.08076, 0.1354, 0.7526, 0.465, 0.4299, 0.05517, 0.07748, 0.6896, 0.7362, 0.7579, 0.5087, 0.4067, 0.4257, 0.2945, 0.3122, 0.3099, 0.2544, 0.1814, 0.1209, 0.1478, 0.04242, 0.02677]): _vg.add([_i], _w, 'REPLACE')
_vg = ob_cylinder.vertex_groups.new(name='Foot.R')
for _i, _w in zip([310, 311, 312, 313, 314, 315, 316, 317, 318, 319, 320, 321, 322, 323, 324, 325, 326, 327, 328, 329, 330, 331, 332, 333, 334, 335, 336], [0.2884, 0.02254, 0.524, 0.9132, 0.9936, 0.8569, 0.04699, 0.5332, 0.5687, 0.9439, 0.9891, 0.9211, 1.002, 0.9913, 1.0, 0.9904, 0.9905, 0.9864, 0.9982, 1.0, 0.9983, 0.9981, 1.0, 0.9962, 0.03003, 0.05702, 0.05539]): _vg.add([_i], _w, 'REPLACE')
_m = ob_cylinder.modifiers.new('Armature', 'ARMATURE')
_m.object = ob_armature

# ---- collection membership
col_collection_1.objects.link(ob_armature)
col_collection_1.objects.link(ob_cylinder)

# ---- scene / render settings (as saved in the file)
scene.frame_start = 0; scene.frame_end = 11; scene.frame_set(0)
scene.render.engine = 'BLENDER_EEVEE_NEXT'
scene.render.resolution_percentage = 50
scene.render.dither_intensity = 0.0
scene.cycles.use_denoising = False
scene.cycles.samples = 10
scene.cycles.sampling_pattern = 'TABULATED_SOBOL'
scene.cycles.light_sampling_threshold = 0.0
scene.cycles.use_adaptive_sampling = False
scene.cycles.use_light_tree = False
scene.cycles.blur_glossy = 0.0
scene.cycles.volume_bounces = 1
scene.cycles.pixel_filter_type = 'GAUSSIAN'
scene.cycles.sample_clamp_indirect = 0.0
scene.view_settings.view_transform = 'Standard'
bpy.context.view_layer.update()

# ---- added for rendering (the .blend has no active camera and no usable light): camera, sun
cam_auto = bpy.data.cameras.new('AutoCamera')
cam_auto.lens = 50.0
cam_auto.sensor_width = 36.0
cam_auto.clip_end = 1000.0
ob_auto_camera = bpy.data.objects.new('AutoCamera', cam_auto)
scene.collection.objects.link(ob_auto_camera)
ob_auto_camera.location = (7.4928, -8.8695, 8.44823)
ob_auto_camera.rotation_euler = (1.09748, -7.21219e-08, 0.694738)
scene.camera = ob_auto_camera
light_auto_sun = bpy.data.lights.new('AutoSun', 'SUN')
light_auto_sun.energy = 3.0
light_auto_sun.angle = 0.0523599
ob_auto_sun = bpy.data.objects.new('AutoSun', light_auto_sun)
scene.collection.objects.link(ob_auto_sun)
ob_auto_sun.rotation_euler = (0.872665, 0.174533, 0.523599)
bpy.context.view_layer.update()
